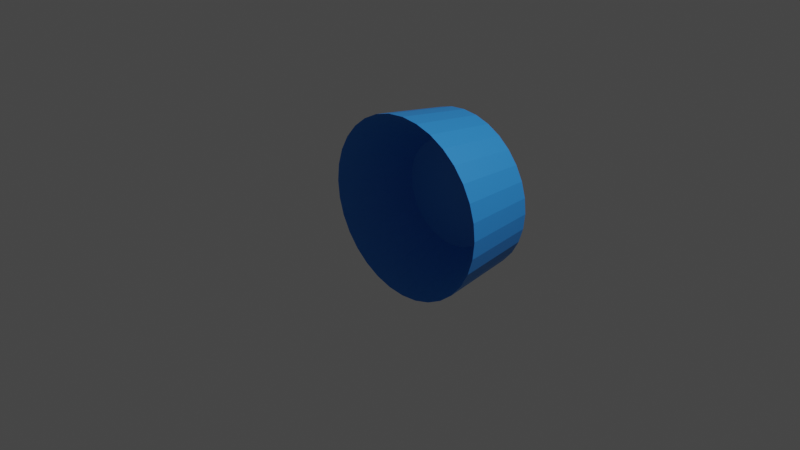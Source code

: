 # Source: food.blend  (saved by Blender 2.83.19; exported with 4.5.12 LTS)
import bpy
from mathutils import Matrix  # noqa: F401  (used for matrix-valued properties, if any)

bpy.ops.wm.read_factory_settings(use_empty=True)
scene = bpy.context.scene
scene.name = 'Scene'

# ---- collections
col_collection = bpy.data.collections.new('Collection'); scene.collection.children.link(col_collection)
col_collection_2 = bpy.data.collections.new('Collection 2'); scene.collection.children.link(col_collection_2)

# ---- materials (node trees are filled in below, after node groups)
mat_material_002 = bpy.data.materials.new('Material.002')
mat_material_002.use_transparent_shadow = False
mat_material_001 = bpy.data.materials.new('Material.001')
mat_material_001.use_transparent_shadow = False

# ---- material node trees
mat_material_002.use_nodes = True; mat_material_002.node_tree.nodes.clear()
_N = mat_material_002.node_tree.nodes; _L = mat_material_002.node_tree.links
n0 = _N.new('ShaderNodeBsdfPrincipled'); n0.name = 'Principled BSDF'; n0.location = (10, 300)
n0.distribution = 'GGX'
n0.subsurface_method = 'BURLEY'
n0.inputs[0].default_value = (0.03033, 0.2753, 0.8, 1.0)
n0.inputs[3].default_value = 1.45
n0.inputs[27].default_value = (0.0, 0.0, 0.0, 1.0)
n0.inputs[28].default_value = 1.0
n1 = _N.new('ShaderNodeOutputMaterial'); n1.name = 'Material Output'; n1.location = (300, 300)
_L.new(n0.outputs[0], n1.inputs[0])
n1.is_active_output = True
mat_material_001.use_nodes = True; mat_material_001.node_tree.nodes.clear()
_N = mat_material_001.node_tree.nodes; _L = mat_material_001.node_tree.links
n0 = _N.new('ShaderNodeBsdfPrincipled'); n0.name = 'Principled BSDF'; n0.location = (10, 300)
n0.distribution = 'GGX'
n0.subsurface_method = 'BURLEY'
n0.inputs[0].default_value = (0.2683, 0.0872, 0.04652, 1.0)
n0.inputs[3].default_value = 1.45
n0.inputs[27].default_value = (0.0, 0.0, 0.0, 1.0)
n0.inputs[28].default_value = 1.0
n1 = _N.new('ShaderNodeOutputMaterial'); n1.name = 'Material Output'; n1.location = (300, 300)
_L.new(n0.outputs[0], n1.inputs[0])
n1.is_active_output = True

# ---- world
world_world = bpy.data.worlds.new('World'); scene.world = world_world
world_world.use_nodes = True; world_world.node_tree.nodes.clear()
_N = world_world.node_tree.nodes; _L = world_world.node_tree.links
n0 = _N.new('ShaderNodeOutputWorld'); n0.name = 'World Output'; n0.location = (300, 300)
n1 = _N.new('ShaderNodeBackground'); n1.name = 'Background'; n1.location = (10, 300)
n1.inputs[0].default_value = (0.05088, 0.05088, 0.05088, 1.0)
_L.new(n1.outputs[0], n0.inputs[0])
n0.is_active_output = True
world_world.color = (0.05088, 0.05088, 0.05088)
world_world.use_sun_shadow = False
world_world.sun_shadow_jitter_overblur = 0.0

# ---- cameras
cam_camera = bpy.data.cameras.new('Camera')
cam_camera.clip_end = 100.0
cam_camera.ortho_scale = 7.314

# ---- lights
light_light = bpy.data.lights.new('Light', 'POINT')
light_light.transmission_factor = 0.0
light_light.energy = 1000.0
light_light.shadow_soft_size = 0.1
light_light.shadow_maximum_resolution = 0.006
light_light.use_absolute_resolution = True

# ---- meshes
me_plane = bpy.data.meshes.new('Plane')
me_plane.from_pydata([], [], [])
_uv = me_plane.uv_layers.new(name='UVMap')
_uv.uv.foreach_set('vector', [])
me_plane.use_remesh_fix_poles = True
me_plane.use_remesh_preserve_attributes = False
me_plane.use_mirror_vertex_groups = False
me_plane.update()
me_cylinder = bpy.data.meshes.new('Cylinder')
me_cylinder.from_pydata([(1.347e-08, 0.8868, -1.0), (0.004044, 1.031, -0.1276), (0.173, 0.8697, -1.0), (0.1991, 1.011, -0.1276), (0.3393, 0.8193, -1.0), (0.3867, 0.9546, -0.1276), (0.4927, 0.7373, -1.0), (0.5596, 0.8621, -0.1276), (0.627, 0.627, -1.0), (0.7112, 0.7378, -0.1276), (0.7373, 0.4927, -1.0), (0.8355, 0.5862, -0.1276), (0.8193, 0.3393, -1.0), (0.9279, 0.4134, -0.1276), (0.8697, 0.173, -1.0), (0.9848, 0.2258, -0.1276), (0.8868, 9.923e-08, -1.0), (1.004, 0.03067, -0.1276), (0.8697, -0.173, -1.0), (0.9848, -0.1644, -0.1276), (0.8193, -0.3393, -1.0), (0.9279, -0.352, -0.1276), (0.7373, -0.4927, -1.0), (0.8355, -0.5249, -0.1276), (0.627, -0.627, -1.0), (0.7112, -0.6764, -0.1276), (0.4927, -0.7373, -1.0), (0.5596, -0.8008, -0.1276), (0.3393, -0.8193, -1.0), (0.3867, -0.8932, -0.1276), (0.173, -0.8697, -1.0), (0.1991, -0.9501, -0.1276), (-2.755e-07, -0.8868, -1.0), (0.004044, -0.9693, -0.1276), (-0.173, -0.8697, -1.0), (-0.191, -0.9501, -0.1276), (-0.3393, -0.8193, -1.0), (-0.3786, -0.8932, -0.1276), (-0.4927, -0.7373, -1.0), (-0.5515, -0.8008, -0.1276), (-0.627, -0.627, -1.0), (-0.7031, -0.6764, -0.1276), (-0.7373, -0.4927, -1.0), (-0.8274, -0.5249, -0.1276), (-0.8193, -0.3393, -1.0), (-0.9198, -0.352, -0.1276), (-0.8697, -0.173, -1.0), (-0.9767, -0.1644, -0.1276), (-0.8868, 8.885e-07, -1.0), (-0.996, 0.03068, -0.1276), (-0.8697, 0.173, -1.0), (-0.9767, 0.2258, -0.1276), (-0.8193, 0.3393, -1.0), (-0.9198, 0.4134, -0.1276), (-0.7373, 0.4927, -1.0), (-0.8274, 0.5862, -0.1276), (-0.627, 0.627, -1.0), (-0.7031, 0.7378, -0.1276), (-0.4927, 0.7373, -1.0), (-0.5515, 0.8621, -0.1276), (-0.3393, 0.8193, -1.0), (-0.3786, 0.9546, -0.1276), (-0.173, 0.8697, -1.0), (-0.191, 1.011, -0.1276), (0.09405, 0.5633, -0.866), (-0.02386, 0.5749, -0.866), (0.2074, 0.5289, -0.866), (0.3119, 0.473, -0.866), (0.4035, 0.3979, -0.866), (0.4787, 0.3063, -0.866), (0.5345, 0.2018, -0.866), (0.5689, 0.08839, -0.866), (0.5805, -0.02952, -0.866), (0.5689, -0.1474, -0.866), (0.5345, -0.2608, -0.866), (0.4787, -0.3653, -0.866), (0.4035, -0.4569, -0.866), (0.3119, -0.532, -0.866), (0.2074, -0.5879, -0.866), (0.09405, -0.6223, -0.866), (-0.02386, -0.6339, -0.866), (-0.1418, -0.6223, -0.866), (-0.2552, -0.5879, -0.866), (-0.3596, -0.532, -0.866), (-0.4512, -0.4569, -0.866), (-0.5264, -0.3653, -0.866), (-0.5822, -0.2608, -0.866), (-0.6166, -0.1474, -0.866), (-0.6283, -0.02952, -0.866), (-0.6166, 0.08839, -0.866), (-0.5822, 0.2018, -0.866), (-0.5264, 0.3063, -0.866), (-0.4512, 0.3979, -0.866), (-0.3596, 0.473, -0.866), (-0.2551, 0.5289, -0.866), (-0.1418, 0.5633, -0.866), (1.347e-08, 0.8868, -1.0), (0.173, 0.8697, -1.0), (0.1991, 1.011, -0.1276), (0.004044, 1.031, -0.1276), (0.3393, 0.8193, -1.0), (0.3867, 0.9546, -0.1276), (0.4927, 0.7373, -1.0), (0.5596, 0.8621, -0.1276), (0.627, 0.627, -1.0), (0.7112, 0.7378, -0.1276), (0.7373, 0.4927, -1.0), (0.8355, 0.5862, -0.1276), (0.8193, 0.3393, -1.0), (0.9279, 0.4134, -0.1276), (0.8697, 0.173, -1.0), (0.9848, 0.2258, -0.1276), (0.8868, 9.923e-08, -1.0), (1.004, 0.03067, -0.1276), (0.8697, -0.173, -1.0), (0.9848, -0.1644, -0.1276), (0.8193, -0.3393, -1.0), (0.9279, -0.352, -0.1276), (0.7373, -0.4927, -1.0), (0.8355, -0.5249, -0.1276), (0.627, -0.627, -1.0), (0.7112, -0.6764, -0.1276), (0.4927, -0.7373, -1.0), (0.5596, -0.8008, -0.1276), (0.3393, -0.8193, -1.0), (0.3867, -0.8932, -0.1276), (0.173, -0.8697, -1.0), (0.1991, -0.9501, -0.1276), (-2.755e-07, -0.8868, -1.0), (0.004044, -0.9693, -0.1276), (-0.173, -0.8697, -1.0), (-0.191, -0.9501, -0.1276), (-0.3393, -0.8193, -1.0), (-0.3786, -0.8932, -0.1276), (-0.4927, -0.7373, -1.0), (-0.5515, -0.8008, -0.1276), (-0.627, -0.627, -1.0), (-0.7031, -0.6764, -0.1276), (-0.7373, -0.4927, -1.0), (-0.8274, -0.5249, -0.1276), (-0.8193, -0.3393, -1.0), (-0.9198, -0.352, -0.1276), (-0.8697, -0.173, -1.0), (-0.9767, -0.1644, -0.1276), (-0.8868, 8.885e-07, -1.0), (-0.996, 0.03068, -0.1276), (-0.8697, 0.173, -1.0), (-0.9767, 0.2258, -0.1276), (-0.8193, 0.3393, -1.0), (-0.9198, 0.4134, -0.1276), (-0.7373, 0.4927, -1.0), (-0.8274, 0.5862, -0.1276), (-0.627, 0.627, -1.0), (-0.7031, 0.7378, -0.1276), (-0.4927, 0.7373, -1.0), (-0.5515, 0.8621, -0.1276), (-0.3393, 0.8193, -1.0), (-0.3786, 0.9546, -0.1276), (-0.173, 0.8697, -1.0), (-0.191, 1.011, -0.1276)], [], [(35, 37, 133, 131), (54, 52, 148, 150), (2, 0, 96, 97), (17, 19, 115, 113), (36, 34, 130, 132), (18, 16, 112, 114), (51, 53, 149, 147), (33, 35, 131, 129), (52, 50, 146, 148), (15, 17, 113, 111), (34, 32, 128, 130), (16, 14, 110, 112), (49, 51, 147, 145), (31, 33, 129, 127), (50, 48, 144, 146), (13, 15, 111, 109), (32, 30, 126, 128), (14, 12, 108, 110), (47, 49, 145, 143), (29, 31, 127, 125), (48, 46, 142, 144), (11, 13, 109, 107), (30, 28, 124, 126), (63, 1, 99, 159), (12, 10, 106, 108), (45, 47, 143, 141), (0, 62, 158, 96), (27, 29, 125, 123), (46, 44, 140, 142), (9, 11, 107, 105), (29, 27, 77, 78), (28, 26, 122, 124), (61, 63, 159, 157), (0, 2, 4, 6, 8, 10, 12, 14, 16, 18, 20, 22, 24, 26, 28, 30, 32, 34, 36, 38, 40, 42, 44, 46, 48, 50, 52, 54, 56, 58, 60, 62), (64, 65, 95, 94, 93, 92, 91, 90, 89, 88, 87, 86, 85, 84, 83, 82, 81, 80, 79, 78, 77, 76, 75, 74, 73, 72, 71, 70, 69, 68, 67, 66), (47, 45, 86, 87), (3, 1, 65, 64), (1, 63, 95, 65), (21, 19, 73, 74), (39, 37, 82, 83), (57, 55, 91, 92), (13, 11, 69, 70), (31, 29, 78, 79), (49, 47, 87, 88), (5, 3, 64, 66), (23, 21, 74, 75), (41, 39, 83, 84), (59, 57, 92, 93), (15, 13, 70, 71), (33, 31, 79, 80), (51, 49, 88, 89), (7, 5, 66, 67), (25, 23, 75, 76), (43, 41, 84, 85), (61, 59, 93, 94), (17, 15, 71, 72), (35, 33, 80, 81), (53, 51, 89, 90), (9, 7, 67, 68), (27, 25, 76, 77), (45, 43, 85, 86), (63, 61, 94, 95), (19, 17, 72, 73), (37, 35, 81, 82), (55, 53, 90, 91), (11, 9, 68, 69), (96, 99, 98, 97), (97, 98, 101, 100), (100, 101, 103, 102), (102, 103, 105, 104), (104, 105, 107, 106), (106, 107, 109, 108), (108, 109, 111, 110), (110, 111, 113, 112), (112, 113, 115, 114), (114, 115, 117, 116), (116, 117, 119, 118), (118, 119, 121, 120), (120, 121, 123, 122), (122, 123, 125, 124), (124, 125, 127, 126), (126, 127, 129, 128), (128, 129, 131, 130), (130, 131, 133, 132), (132, 133, 135, 134), (134, 135, 137, 136), (136, 137, 139, 138), (138, 139, 141, 140), (140, 141, 143, 142), (142, 143, 145, 144), (144, 145, 147, 146), (146, 147, 149, 148), (148, 149, 151, 150), (150, 151, 153, 152), (152, 153, 155, 154), (154, 155, 157, 156), (156, 157, 159, 158), (158, 159, 99, 96), (1, 3, 98, 99), (53, 55, 151, 149), (20, 18, 114, 116), (38, 36, 132, 134), (19, 21, 117, 115), (56, 54, 150, 152), (37, 39, 135, 133), (4, 2, 97, 100), (55, 57, 153, 151), (22, 20, 116, 118), (3, 5, 101, 98), (40, 38, 134, 136), (21, 23, 119, 117), (58, 56, 152, 154), (39, 41, 137, 135), (6, 4, 100, 102), (57, 59, 155, 153), (24, 22, 118, 120), (5, 7, 103, 101), (42, 40, 136, 138), (23, 25, 121, 119), (60, 58, 154, 156), (41, 43, 139, 137), (8, 6, 102, 104), (59, 61, 157, 155), (26, 24, 120, 122), (7, 9, 105, 103), (44, 42, 138, 140), (25, 27, 123, 121), (62, 60, 156, 158), (43, 45, 141, 139), (10, 8, 104, 106)])
_uv = me_cylinder.uv_layers.new(name='UVMap')
_uv.uv.foreach_set('vector', [0.4688, 1.0, 0.4375, 1.0, 0.4375, 1.0, 0.4688, 1.0, 0.5504, 0.3833, 0.5283, 0.3418, 0.5283, 0.3418, 0.5504, 0.3833, 0.7968, 0.4854, 0.75, 0.49, 0.75, 0.49, 0.7968, 0.4854, 0.75, 1.0, 0.7188, 1.0, 0.7188, 1.0, 0.75, 1.0, 0.6582, 0.02827, 0.7032, 0.01461, 0.7032, 0.01461, 0.6582, 0.02827, 0.9854, 0.2032, 0.99, 0.25, 0.99, 0.25, 0.9854, 0.2032, 0.2188, 1.0, 0.1875, 1.0, 0.1875, 1.0, 0.2188, 1.0, 0.5, 1.0, 0.4688, 1.0, 0.4688, 1.0, 0.5, 1.0, 0.5283, 0.3418, 0.5146, 0.2968, 0.5146, 0.2968, 0.5283, 0.3418, 0.7812, 1.0, 0.75, 1.0, 0.75, 1.0, 0.7812, 1.0, 0.7032, 0.01461, 0.75, 0.01, 0.75, 0.01, 0.7032, 0.01461, 0.99, 0.25, 0.9854, 0.2968, 0.9854, 0.2968, 0.99, 0.25, 0.25, 1.0, 0.2188, 1.0, 0.2188, 1.0, 0.25, 1.0, 0.5312, 1.0, 0.5, 1.0, 0.5, 1.0, 0.5312, 1.0, 0.5146, 0.2968, 0.51, 0.25, 0.51, 0.25, 0.5146, 0.2968, 0.8125, 1.0, 0.7812, 1.0, 0.7812, 1.0, 0.8125, 1.0, 0.75, 0.01, 0.7968, 0.01461, 0.7968, 0.01461, 0.75, 0.01, 0.9854, 0.2968, 0.9717, 0.3418, 0.9717, 0.3418, 0.9854, 0.2968, 0.2812, 1.0, 0.25, 1.0, 0.25, 1.0, 0.2812, 1.0, 0.5625, 1.0, 0.5312, 1.0, 0.5312, 1.0, 0.5625, 1.0, 0.51, 0.25, 0.5146, 0.2032, 0.5146, 0.2032, 0.51, 0.25, 0.8438, 1.0, 0.8125, 1.0, 0.8125, 1.0, 0.8438, 1.0, 0.7968, 0.01461, 0.8418, 0.02827, 0.8418, 0.02827, 0.7968, 0.01461, 0.03125, 1.0, 0.0, 1.0, 0.0, 1.0, 0.03125, 1.0, 0.9717, 0.3418, 0.9496, 0.3833, 0.9496, 0.3833, 0.9717, 0.3418, 0.3125, 1.0, 0.2812, 1.0, 0.2812, 1.0, 0.3125, 1.0, 0.75, 0.49, 0.7032, 0.4854, 0.7032, 0.4854, 0.75, 0.49, 0.5938, 1.0, 0.5625, 1.0, 0.5625, 1.0, 0.5938, 1.0, 0.5146, 0.2032, 0.5283, 0.1582, 0.5283, 0.1582, 0.5146, 0.2032, 0.875, 1.0, 0.8438, 1.0, 0.8438, 1.0, 0.875, 1.0, 0.5625, 1.0, 0.5938, 1.0, 0.5938, 1.0, 0.5625, 1.0, 0.8418, 0.02827, 0.8833, 0.05045, 0.8833, 0.05045, 0.8418, 0.02827, 0.0625, 1.0, 0.03125, 1.0, 0.03125, 1.0, 0.0625, 1.0, 0.75, 0.49, 0.7968, 0.4854, 0.8418, 0.4717, 0.8833, 0.4496, 0.9197, 0.4197, 0.9496, 0.3833, 0.9717, 0.3418, 0.9854, 0.2968, 0.99, 0.25, 0.9854, 0.2032, 0.9717, 0.1582, 0.9496, 0.1167, 0.9197, 0.08029, 0.8833, 0.05045, 0.8418, 0.02827, 0.7968, 0.01461, 0.75, 0.01, 0.7032, 0.01461, 0.6582, 0.02827, 0.6167, 0.05045, 0.5803, 0.08029, 0.5504, 0.1167, 0.5283, 0.1582, 0.5146, 0.2032, 0.51, 0.25, 0.5146, 0.2968, 0.5283, 0.3418, 0.5504, 0.3833, 0.5803, 0.4197, 0.6167, 0.4496, 0.6582, 0.4717, 0.7032, 0.4854, 0.2968, 0.4854, 0.25, 0.49, 0.2032, 0.4854, 0.1582, 0.4717, 0.1167, 0.4496, 0.08029, 0.4197, 0.05045, 0.3833, 0.02827, 0.3418, 0.01461, 0.2968, 0.01, 0.25, 0.01461, 0.2032, 0.02827, 0.1582, 0.05045, 0.1167, 0.08029, 0.08029, 0.1167, 0.05045, 0.1582, 0.02827, 0.2032, 0.01461, 0.25, 0.01, 0.2968, 0.01461, 0.3418, 0.02827, 0.3833, 0.05045, 0.4197, 0.08029, 0.4496, 0.1167, 0.4717, 0.1582, 0.4854, 0.2032, 0.49, 0.25, 0.4854, 0.2968, 0.4717, 0.3418, 0.4496, 0.3833, 0.4197, 0.4197, 0.3833, 0.4496, 0.3418, 0.4717, 0.2812, 1.0, 0.3125, 1.0, 0.3125, 1.0, 0.2812, 1.0, 0.9688, 1.0, 1.0, 1.0, 1.0, 1.0, 0.9688, 1.0, 0.0, 1.0, 0.03125, 1.0, 0.03125, 1.0, 0.0, 1.0, 0.6875, 1.0, 0.7188, 1.0, 0.7188, 1.0, 0.6875, 1.0, 0.4062, 1.0, 0.4375, 1.0, 0.4375, 1.0, 0.4062, 1.0, 0.125, 1.0, 0.1562, 1.0, 0.1562, 1.0, 0.125, 1.0, 0.8125, 1.0, 0.8438, 1.0, 0.8438, 1.0, 0.8125, 1.0, 0.5312, 1.0, 0.5625, 1.0, 0.5625, 1.0, 0.5312, 1.0, 0.25, 1.0, 0.2812, 1.0, 0.2812, 1.0, 0.25, 1.0, 0.9375, 1.0, 0.9688, 1.0, 0.9688, 1.0, 0.9375, 1.0, 0.6562, 1.0, 0.6875, 1.0, 0.6875, 1.0, 0.6562, 1.0, 0.375, 1.0, 0.4062, 1.0, 0.4062, 1.0, 0.375, 1.0, 0.09375, 1.0, 0.125, 1.0, 0.125, 1.0, 0.09375, 1.0, 0.7812, 1.0, 0.8125, 1.0, 0.8125, 1.0, 0.7812, 1.0, 0.5, 1.0, 0.5312, 1.0, 0.5312, 1.0, 0.5, 1.0, 0.2188, 1.0, 0.25, 1.0, 0.25, 1.0, 0.2188, 1.0, 0.9062, 1.0, 0.9375, 1.0, 0.9375, 1.0, 0.9062, 1.0, 0.625, 1.0, 0.6562, 1.0, 0.6562, 1.0, 0.625, 1.0, 0.3438, 1.0, 0.375, 1.0, 0.375, 1.0, 0.3438, 1.0, 0.0625, 1.0, 0.09375, 1.0, 0.09375, 1.0, 0.0625, 1.0, 0.75, 1.0, 0.7812, 1.0, 0.7812, 1.0, 0.75, 1.0, 0.4688, 1.0, 0.5, 1.0, 0.5, 1.0, 0.4688, 1.0, 0.1875, 1.0, 0.2188, 1.0, 0.2188, 1.0, 0.1875, 1.0, 0.875, 1.0, 0.9062, 1.0, 0.9062, 1.0, 0.875, 1.0, 0.5938, 1.0, 0.625, 1.0, 0.625, 1.0, 0.5938, 1.0, 0.3125, 1.0, 0.3438, 1.0, 0.3438, 1.0, 0.3125, 1.0, 0.03125, 1.0, 0.0625, 1.0, 0.0625, 1.0, 0.03125, 1.0, 0.7188, 1.0, 0.75, 1.0, 0.75, 1.0, 0.7188, 1.0, 0.4375, 1.0, 0.4688, 1.0, 0.4688, 1.0, 0.4375, 1.0, 0.1562, 1.0, 0.1875, 1.0, 0.1875, 1.0, 0.1562, 1.0, 0.8438, 1.0, 0.875, 1.0, 0.875, 1.0, 0.8438, 1.0, 1.0, 0.5, 1.0, 1.0, 0.9688, 1.0, 0.9688, 0.5, 0.9688, 0.5, 0.9688, 1.0, 0.9375, 1.0, 0.9375, 0.5, 0.9375, 0.5, 0.9375, 1.0, 0.9062, 1.0, 0.9062, 0.5, 0.9062, 0.5, 0.9062, 1.0, 0.875, 1.0, 0.875, 0.5, 0.875, 0.5, 0.875, 1.0, 0.8438, 1.0, 0.8438, 0.5, 0.8438, 0.5, 0.8438, 1.0, 0.8125, 1.0, 0.8125, 0.5, 0.8125, 0.5, 0.8125, 1.0, 0.7812, 1.0, 0.7812, 0.5, 0.7812, 0.5, 0.7812, 1.0, 0.75, 1.0, 0.75, 0.5, 0.75, 0.5, 0.75, 1.0, 0.7188, 1.0, 0.7188, 0.5, 0.7188, 0.5, 0.7188, 1.0, 0.6875, 1.0, 0.6875, 0.5, 0.6875, 0.5, 0.6875, 1.0, 0.6562, 1.0, 0.6562, 0.5, 0.6562, 0.5, 0.6562, 1.0, 0.625, 1.0, 0.625, 0.5, 0.625, 0.5, 0.625, 1.0, 0.5938, 1.0, 0.5938, 0.5, 0.5938, 0.5, 0.5938, 1.0, 0.5625, 1.0, 0.5625, 0.5, 0.5625, 0.5, 0.5625, 1.0, 0.5312, 1.0, 0.5312, 0.5, 0.5312, 0.5, 0.5312, 1.0, 0.5, 1.0, 0.5, 0.5, 0.5, 0.5, 0.5, 1.0, 0.4688, 1.0, 0.4688, 0.5, 0.4688, 0.5, 0.4688, 1.0, 0.4375, 1.0, 0.4375, 0.5, 0.4375, 0.5, 0.4375, 1.0, 0.4062, 1.0, 0.4062, 0.5, 0.4062, 0.5, 0.4062, 1.0, 0.375, 1.0, 0.375, 0.5, 0.375, 0.5, 0.375, 1.0, 0.3438, 1.0, 0.3438, 0.5, 0.3438, 0.5, 0.3438, 1.0, 0.3125, 1.0, 0.3125, 0.5, 0.3125, 0.5, 0.3125, 1.0, 0.2812, 1.0, 0.2812, 0.5, 0.2812, 0.5, 0.2812, 1.0, 0.25, 1.0, 0.25, 0.5, 0.25, 0.5, 0.25, 1.0, 0.2188, 1.0, 0.2188, 0.5, 0.2188, 0.5, 0.2188, 1.0, 0.1875, 1.0, 0.1875, 0.5, 0.1875, 0.5, 0.1875, 1.0, 0.1562, 1.0, 0.1562, 0.5, 0.1562, 0.5, 0.1562, 1.0, 0.125, 1.0, 0.125, 0.5, 0.125, 0.5, 0.125, 1.0, 0.09375, 1.0, 0.09375, 0.5, 0.09375, 0.5, 0.09375, 1.0, 0.0625, 1.0, 0.0625, 0.5, 0.0625, 0.5, 0.0625, 1.0, 0.03125, 1.0, 0.03125, 0.5, 0.03125, 0.5, 0.03125, 1.0, 0.0, 1.0, 0.0, 0.5, 1.0, 1.0, 0.9688, 1.0, 0.9688, 1.0, 1.0, 1.0, 0.1875, 1.0, 0.1562, 1.0, 0.1562, 1.0, 0.1875, 1.0, 0.9717, 0.1582, 0.9854, 0.2032, 0.9854, 0.2032, 0.9717, 0.1582, 0.6167, 0.05045, 0.6582, 0.02827, 0.6582, 0.02827, 0.6167, 0.05045, 0.7188, 1.0, 0.6875, 1.0, 0.6875, 1.0, 0.7188, 1.0, 0.5803, 0.4197, 0.5504, 0.3833, 0.5504, 0.3833, 0.5803, 0.4197, 0.4375, 1.0, 0.4062, 1.0, 0.4062, 1.0, 0.4375, 1.0, 0.8418, 0.4717, 0.7968, 0.4854, 0.7968, 0.4854, 0.8418, 0.4717, 0.1562, 1.0, 0.125, 1.0, 0.125, 1.0, 0.1562, 1.0, 0.9496, 0.1167, 0.9717, 0.1582, 0.9717, 0.1582, 0.9496, 0.1167, 0.9688, 1.0, 0.9375, 1.0, 0.9375, 1.0, 0.9688, 1.0, 0.5803, 0.08029, 0.6167, 0.05045, 0.6167, 0.05045, 0.5803, 0.08029, 0.6875, 1.0, 0.6562, 1.0, 0.6562, 1.0, 0.6875, 1.0, 0.6167, 0.4496, 0.5803, 0.4197, 0.5803, 0.4197, 0.6167, 0.4496, 0.4062, 1.0, 0.375, 1.0, 0.375, 1.0, 0.4062, 1.0, 0.8833, 0.4496, 0.8418, 0.4717, 0.8418, 0.4717, 0.8833, 0.4496, 0.125, 1.0, 0.09375, 1.0, 0.09375, 1.0, 0.125, 1.0, 0.9197, 0.08029, 0.9496, 0.1167, 0.9496, 0.1167, 0.9197, 0.08029, 0.9375, 1.0, 0.9062, 1.0, 0.9062, 1.0, 0.9375, 1.0, 0.5504, 0.1167, 0.5803, 0.08029, 0.5803, 0.08029, 0.5504, 0.1167, 0.6562, 1.0, 0.625, 1.0, 0.625, 1.0, 0.6562, 1.0, 0.6582, 0.4717, 0.6167, 0.4496, 0.6167, 0.4496, 0.6582, 0.4717, 0.375, 1.0, 0.3438, 1.0, 0.3438, 1.0, 0.375, 1.0, 0.9197, 0.4197, 0.8833, 0.4496, 0.8833, 0.4496, 0.9197, 0.4197, 0.09375, 1.0, 0.0625, 1.0, 0.0625, 1.0, 0.09375, 1.0, 0.8833, 0.05045, 0.9197, 0.08029, 0.9197, 0.08029, 0.8833, 0.05045, 0.9062, 1.0, 0.875, 1.0, 0.875, 1.0, 0.9062, 1.0, 0.5283, 0.1582, 0.5504, 0.1167, 0.5504, 0.1167, 0.5283, 0.1582, 0.625, 1.0, 0.5938, 1.0, 0.5938, 1.0, 0.625, 1.0, 0.7032, 0.4854, 0.6582, 0.4717, 0.6582, 0.4717, 0.7032, 0.4854, 0.3438, 1.0, 0.3125, 1.0, 0.3125, 1.0, 0.3438, 1.0, 0.9496, 0.3833, 0.9197, 0.4197, 0.9197, 0.4197, 0.9496, 0.3833])
me_cylinder.materials.append(mat_material_002)
me_cylinder.use_remesh_fix_poles = True
me_cylinder.use_remesh_preserve_attributes = False
me_cylinder.use_mirror_vertex_groups = False
me_cylinder.update()

# ---- objects
ob_light = bpy.data.objects.new('Light', light_light)
ob_camera = bpy.data.objects.new('Camera', cam_camera)
ob_plane = bpy.data.objects.new('Plane', me_plane)
ob_cylinder = bpy.data.objects.new('Cylinder', me_cylinder)
ob_mball = bpy.data.objects.new('Mball', None)
ob_mball_001 = bpy.data.objects.new('Mball.001', None)
ob_mball_002 = bpy.data.objects.new('Mball.002', None)

# ---- transforms, parenting, visibility, modifiers, constraints
ob_light.location = (4.076, 1.005, 5.904)
ob_light.rotation_euler = (0.6503, 0.05522, 1.866)
ob_light.lock_rotations_4d = False
ob_light.empty_display_type = 'ARROWS'
ob_light.color = (0.0, 0.0, 0.0, 0.0)
ob_light.lineart.crease_threshold = 0.0
ob_camera.location = (7.359, -6.926, 4.958)
ob_camera.rotation_euler = (1.109, 0.0, 0.8149)
ob_camera.lock_rotations_4d = False
ob_camera.empty_display_type = 'ARROWS'
ob_camera.color = (0.0, 0.0, 0.0, 0.0)
ob_camera.display_type = 'WIRE'
ob_camera.lineart.crease_threshold = 0.0
ob_plane.location = (0.0, 0.0, 0.0)
ob_plane.rotation_euler = (1.571, 0.0, 0.0)
ob_plane.lineart.crease_threshold = 0.0
ob_cylinder.location = (-0.001675, -0.0851, 0.05783)
ob_cylinder.rotation_euler = (1.571, 0.0, 0.0)
ob_cylinder.lineart.crease_threshold = 0.0
ob_mball.location = (-0.05417, 0.1008, 0.07658)
ob_mball.scale = (0.6344, 0.6344, 0.6344)
ob_mball.empty_image_offset = (0.0, 0.0)
ob_mball.lineart.crease_threshold = 0.0
ob_mball_001.location = (0.282, 0.2786, -0.2337)
ob_mball_001.scale = (0.3664, 0.3664, 0.3664)
ob_mball_001.empty_image_offset = (0.0, 0.0)
ob_mball_001.lineart.crease_threshold = 0.0
ob_mball_002.location = (0.3059, 0.1741, 0.3599)
ob_mball_002.scale = (0.3934, 0.3934, 0.3934)
ob_mball_002.empty_image_offset = (0.0, 0.0)
ob_mball_002.lineart.crease_threshold = 0.0

# ---- collection membership
col_collection.objects.link(ob_light)
col_collection.objects.link(ob_camera)
col_collection.objects.link(ob_plane)
col_collection.objects.link(ob_cylinder)
col_collection_2.objects.link(ob_mball)
col_collection_2.objects.link(ob_mball_001)
col_collection_2.objects.link(ob_mball_002)

# ---- scene / render settings (as saved in the file)
scene.camera = ob_camera
scene.frame_start = 1; scene.frame_end = 250; scene.frame_set(1)
scene.render.engine = 'BLENDER_EEVEE_NEXT'
scene.cycles.use_denoising = False
scene.cycles.samples = 128
scene.cycles.sampling_pattern = 'TABULATED_SOBOL'
scene.cycles.use_adaptive_sampling = False
scene.cycles.use_light_tree = False
scene.view_settings.view_transform = 'Filmic'
bpy.context.view_layer.update()
